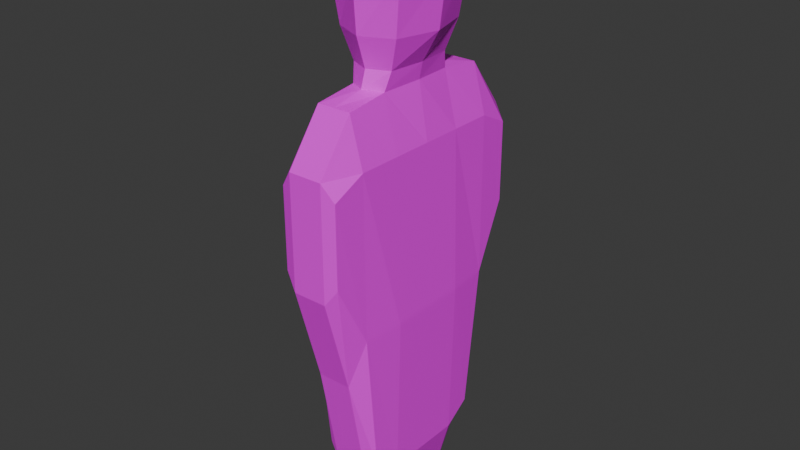 # Source: Player.blend  (saved by Blender 4.5.90; exported with 4.5.12 LTS)
import bpy
from mathutils import Matrix  # noqa: F401  (used for matrix-valued properties, if any)

bpy.ops.wm.read_factory_settings(use_empty=True)
scene = bpy.context.scene
scene.name = 'Scene'

# ---- collections
col_collection = bpy.data.collections.new('Collection'); scene.collection.children.link(col_collection)

# ---- images (referenced by path relative to the original .blend; pixels are not part of the script)
import os
ASSET_DIR = os.environ.get("B2B_ASSET_DIR", "")  # directory of the original .blend (textures are referenced by path, not embedded)
HERE = os.path.dirname(os.path.abspath(__file__))  # packed textures are extracted next to this script under _unpacked/

def load_image(name, relpath, width, height, colorspace="sRGB"):
    """Load a texture the original file referenced (path relative to the .blend, or extracted next to this script)."""
    p = next((c for c in (os.path.join(HERE, relpath), os.path.join(ASSET_DIR, relpath)) if relpath and os.path.exists(c)), "")
    if p:
        img = bpy.data.images.load(p, check_existing=True)
        img.name = name
    else:  # same state as the original file: an image datablock whose file is absent (Cycles renders it pink)
        img = bpy.data.images.new(name, width, height)
        img.source = "FILE"
        img.filepath = "//" + (relpath or name)
    img.colorspace_settings.name = colorspace
    return img
img_player = load_image('Player', 'Player.png', 1024, 1024, 'sRGB')

# ---- materials (node trees are filled in below, after node groups)
mat_material_004 = bpy.data.materials.new('Material.004')

# ---- material node trees
mat_material_004.use_nodes = True; mat_material_004.node_tree.nodes.clear()
_N = mat_material_004.node_tree.nodes; _L = mat_material_004.node_tree.links
n0 = _N.new('ShaderNodeBsdfPrincipled'); n0.name = 'Principled BSDF'; n0.location = (-200, 100)
n1 = _N.new('ShaderNodeOutputMaterial'); n1.name = 'Material Output'; n1.location = (200, 100)
n2 = _N.new('ShaderNodeTexImage'); n2.name = 'Image Texture'; n2.location = (-490, 75)
n2.image = img_player
_L.new(n0.outputs[0], n1.inputs[0])
_L.new(n2.outputs[0], n0.inputs[0])
n1.is_active_output = True

# ---- world
world_world = bpy.data.worlds.new('World'); scene.world = world_world
world_world.use_nodes = True; world_world.node_tree.nodes.clear()
_N = world_world.node_tree.nodes; _L = world_world.node_tree.links
n0 = _N.new('ShaderNodeOutputWorld'); n0.name = 'World Output'; n0.location = (200, 100)
n1 = _N.new('ShaderNodeBackground'); n1.name = 'Background'; n1.location = (-200, 100)
n1.inputs[0].default_value = (0.05088, 0.05088, 0.05088, 1.0)
_L.new(n1.outputs[0], n0.inputs[0])
n0.is_active_output = True
world_world.color = (0.05088, 0.05088, 0.05088)
world_world.sun_shadow_jitter_overblur = 0.0

# ---- meshes
me_cube_003 = bpy.data.meshes.new('Cube.003')
me_cube_003.from_pydata([(-1.0, -1.0, 0.0), (-1.0, -1.0, 2.0), (-1.0, 1.0, 0.0), (-1.0, 1.0, 2.0), (1.0, -1.0, 0.0), (1.0, -1.0, 2.0), (1.0, 1.0, 0.0), (1.0, 1.0, 2.0), (-1.0, -1.0, 1.0), (-1.0, 1.0, 1.0), (1.0, 1.0, 1.0), (1.0, -1.0, 1.0), (-1.0, 0.0, 0.0), (-1.0, 0.0, 2.0), (1.0, 0.0, 0.0), (1.0, 0.0, 2.0), (1.0, 0.0, 1.0), (-1.0, 0.0, 1.0), (-1.0, -0.5, 0.0), (1.0, -0.5, 2.0), (1.0, -0.5, 1.0), (-1.0, -0.5, 2.0), (1.0, -0.5, 0.0), (-1.0, -0.5, 1.0), (-1.0, 0.5, 2.0), (1.0, 0.5, 0.0), (-1.0, 0.5, 1.0), (-1.0, 0.5, 0.0), (1.0, 0.5, 2.0), (1.0, 0.5, 1.0), (0.0, 1.0, 0.0), (0.0, 1.0, 2.0), (0.0, -1.0, 0.0), (0.0, -1.0, 2.0), (0.0, -1.0, 1.0), (0.0, 1.0, 1.0), (0.0, 0.0, 0.0), (0.0, -0.5, 2.0), (0.0, -0.5, 0.0), (0.0, 0.5, 0.0), (0.0, 0.5, 2.0), (0.5, 1.0, 2.0), (0.5, -1.0, 0.0), (0.5, 1.0, 1.0), (0.5, 0.0, 2.0), (0.5, -0.5, 2.0), (0.5, 0.5, 2.0), (0.5, 1.0, 0.0), (0.5, -1.0, 2.0), (0.5, -1.0, 1.0), (0.5, 0.0, 0.0), (0.5, -0.5, 0.0), (0.5, 0.5, 0.0), (-0.5, 1.0, 0.0), (-0.5, -1.0, 2.0), (-0.5, -1.0, 1.0), (-0.5, 0.0, 0.0), (-0.5, -0.5, 0.0), (-0.5, 0.5, 0.0), (-0.5, 1.0, 2.0), (-0.5, -1.0, 0.0), (-0.5, 1.0, 1.0), (-0.5, 0.0, 2.0), (-0.5, -0.5, 2.0), (-0.5, 0.5, 2.0), (-1.0, -1.618, 1.0), (-1.0, -1.618, 2.0), (-0.5, -1.618, 2.0), (1.0, -1.618, 2.0), (1.0, -1.618, 1.0), (-0.5, -1.618, 1.0), (0.5, -1.618, 2.0), (0.0, -1.618, 2.0), (0.5, -1.618, 1.0), (0.0, -1.618, 1.0), (0.5, 1.618, 2.0), (1.0, 1.618, 2.0), (-1.0, 1.618, 2.0), (-1.0, 1.618, 1.0), (1.0, 1.618, 1.0), (0.5, 1.618, 1.0), (-0.5, 1.618, 2.0), (0.0, 1.618, 2.0), (-0.5, 1.618, 1.0), (0.0, 1.618, 1.0), (-0.5, 0.0, 2.132), (-1.424, 0.0, 2.577), (-0.5, -0.5, 2.132), (0.0, -0.5, 2.132), (-0.5, 0.5, 2.132), (0.0, 0.5, 2.132), (0.5, 0.0, 2.132), (0.5, -0.5, 2.132), (0.5, 0.5, 2.132), (-1.424, 0.0, 2.161), (-1.424, 0.0, 2.688), (-1.424, -0.7255, 2.161), (6.44e-09, -0.7255, 2.161), (-1.424, 0.7255, 2.161), (6.44e-09, 0.7255, 2.161), (1.424, 0.0, 2.161), (1.424, -0.7255, 2.161), (1.424, 0.7255, 2.161), (-1.424, -0.7255, 2.577), (6.44e-09, -0.7255, 2.577), (-1.424, 0.7255, 2.577), (6.44e-09, 0.7255, 2.577), (1.424, 0.0, 2.577), (1.424, -0.7255, 2.577), (1.424, 0.7255, 2.577), (6.44e-09, 0.0, 2.688), (-1.424, -0.7255, 2.688), (6.44e-09, -0.7255, 2.688), (-1.424, 0.7255, 2.688), (6.44e-09, 0.7255, 2.688), (1.424, 0.0, 2.688), (1.424, -0.7255, 2.688), (1.424, 0.7255, 2.688)], [], [(26, 24, 3, 9), (9, 3, 77, 78), (20, 19, 5, 11), (49, 11, 69, 73), (51, 22, 4, 42), (63, 21, 1, 54), (60, 55, 8, 0), (22, 20, 11, 4), (47, 43, 10, 6), (27, 26, 9, 2), (18, 23, 17, 12), (25, 29, 16, 14), (64, 24, 13, 62), (52, 25, 14, 50), (29, 28, 15, 16), (23, 21, 13, 17), (8, 1, 21, 23), (0, 8, 23, 18), (14, 16, 20, 22), (62, 13, 21, 63), (50, 14, 22, 51), (16, 15, 19, 20), (10, 7, 28, 29), (47, 6, 25, 52), (59, 3, 24, 64), (6, 10, 29, 25), (12, 17, 26, 27), (17, 13, 24, 26), (41, 31, 40, 46), (53, 30, 39, 58), (56, 36, 38, 57), (63, 37, 88, 87), (58, 39, 36, 56), (62, 63, 87, 85), (53, 61, 35, 30), (42, 49, 34, 32), (45, 37, 33, 48), (57, 38, 32, 60), (8, 55, 70, 65), (59, 31, 82, 81), (34, 49, 73, 74), (19, 45, 48, 5), (4, 11, 49, 42), (28, 46, 44, 15), (15, 44, 45, 19), (7, 41, 46, 28), (30, 47, 52, 39), (36, 50, 51, 38), (39, 52, 50, 36), (30, 35, 43, 47), (38, 51, 42, 32), (31, 41, 75, 82), (41, 7, 76, 75), (18, 57, 60, 0), (2, 9, 61, 53), (27, 58, 56, 12), (12, 56, 57, 18), (2, 53, 58, 27), (31, 59, 64, 40), (46, 40, 90, 93), (45, 44, 91, 92), (32, 34, 55, 60), (37, 63, 54, 33), (5, 48, 71, 68), (70, 67, 66, 65), (73, 71, 72, 74), (69, 68, 71, 73), (74, 72, 67, 70), (33, 54, 67, 72), (55, 34, 74, 70), (54, 1, 66, 67), (1, 8, 65, 66), (48, 33, 72, 71), (11, 5, 68, 69), (80, 75, 76, 79), (83, 81, 82, 84), (84, 82, 75, 80), (78, 77, 81, 83), (61, 9, 78, 83), (35, 61, 83, 84), (7, 10, 79, 76), (43, 35, 84, 80), (10, 43, 80, 79), (3, 59, 81, 77), (90, 89, 98, 99), (88, 92, 101, 97), (91, 93, 102, 100), (85, 87, 96, 94), (44, 46, 93, 91), (37, 45, 92, 88), (64, 62, 85, 89), (40, 64, 89, 90), (97, 101, 108, 104), (100, 102, 109, 107), (94, 96, 103, 86), (96, 97, 104, 103), (89, 85, 94, 98), (92, 91, 100, 101), (93, 90, 99, 102), (87, 88, 97, 96), (103, 104, 112, 111), (109, 106, 114, 117), (108, 107, 115, 116), (105, 86, 95, 113), (99, 98, 105, 106), (98, 94, 86, 105), (101, 100, 107, 108), (102, 99, 106, 109), (115, 110, 112, 116), (117, 114, 110, 115), (110, 95, 111, 112), (114, 113, 95, 110), (86, 103, 111, 95), (107, 109, 117, 115), (104, 108, 116, 112), (106, 105, 113, 114)])
_uv = me_cube_003.uv_layers.new(name='UVMap')
_uv.uv.foreach_set('vector', [0.5, 0.1875, 0.625, 0.1875, 0.625, 0.25, 0.5, 0.25, 0.5, 0.25, 0.625, 0.25, 0.625, 0.25, 0.5, 0.25, 0.5, 0.6875, 0.625, 0.6875, 0.625, 0.75, 0.5, 0.75, 0.5, 0.8125, 0.5, 0.75, 0.5, 0.75, 0.5, 0.8125, 0.3125, 0.6875, 0.375, 0.6875, 0.375, 0.75, 0.3125, 0.75, 0.8125, 0.6875, 0.875, 0.6875, 0.875, 0.75, 0.8125, 0.75, 0.375, 0.9375, 0.5, 0.9375, 0.5, 1.0, 0.375, 1.0, 0.375, 0.6875, 0.5, 0.6875, 0.5, 0.75, 0.375, 0.75, 0.375, 0.4375, 0.5, 0.4375, 0.5, 0.5, 0.375, 0.5, 0.375, 0.1875, 0.5, 0.1875, 0.5, 0.25, 0.375, 0.25, 0.375, 0.0625, 0.5, 0.0625, 0.5, 0.125, 0.375, 0.125, 0.375, 0.5625, 0.5, 0.5625, 0.5, 0.625, 0.375, 0.625, 0.8125, 0.5625, 0.875, 0.5625, 0.875, 0.625, 0.8125, 0.625, 0.3125, 0.5625, 0.375, 0.5625, 0.375, 0.625, 0.3125, 0.625, 0.5, 0.5625, 0.625, 0.5625, 0.625, 0.625, 0.5, 0.625, 0.5, 0.0625, 0.625, 0.0625, 0.625, 0.125, 0.5, 0.125, 0.5, 0.0, 0.625, 0.0, 0.625, 0.0625, 0.5, 0.0625, 0.375, 0.0, 0.5, 0.0, 0.5, 0.0625, 0.375, 0.0625, 0.375, 0.625, 0.5, 0.625, 0.5, 0.6875, 0.375, 0.6875, 0.8125, 0.625, 0.875, 0.625, 0.875, 0.6875, 0.8125, 0.6875, 0.3125, 0.625, 0.375, 0.625, 0.375, 0.6875, 0.3125, 0.6875, 0.5, 0.625, 0.625, 0.625, 0.625, 0.6875, 0.5, 0.6875, 0.5, 0.5, 0.625, 0.5, 0.625, 0.5625, 0.5, 0.5625, 0.3125, 0.5, 0.375, 0.5, 0.375, 0.5625, 0.3125, 0.5625, 0.8125, 0.5, 0.875, 0.5, 0.875, 0.5625, 0.8125, 0.5625, 0.375, 0.5, 0.5, 0.5, 0.5, 0.5625, 0.375, 0.5625, 0.375, 0.125, 0.5, 0.125, 0.5, 0.1875, 0.375, 0.1875, 0.5, 0.125, 0.625, 0.125, 0.625, 0.1875, 0.5, 0.1875, 0.6875, 0.5, 0.75, 0.5, 0.75, 0.5625, 0.6875, 0.5625, 0.1875, 0.5, 0.25, 0.5, 0.25, 0.5625, 0.1875, 0.5625, 0.1875, 0.625, 0.25, 0.625, 0.25, 0.6875, 0.1875, 0.6875, 0.8125, 0.6875, 0.75, 0.6875, 0.75, 0.6875, 0.8125, 0.6875, 0.1875, 0.5625, 0.25, 0.5625, 0.25, 0.625, 0.1875, 0.625, 0.8125, 0.625, 0.8125, 0.6875, 0.8125, 0.6875, 0.8125, 0.625, 0.375, 0.3125, 0.5, 0.3125, 0.5, 0.375, 0.375, 0.375, 0.375, 0.8125, 0.5, 0.8125, 0.5, 0.875, 0.375, 0.875, 0.6875, 0.6875, 0.75, 0.6875, 0.75, 0.75, 0.6875, 0.75, 0.1875, 0.6875, 0.25, 0.6875, 0.25, 0.75, 0.1875, 0.75, 0.5, 1.0, 0.5, 0.9375, 0.5, 0.9375, 0.5, 1.0, 0.8125, 0.5, 0.75, 0.5, 0.75, 0.5, 0.8125, 0.5, 0.5, 0.875, 0.5, 0.8125, 0.5, 0.8125, 0.5, 0.875, 0.625, 0.6875, 0.6875, 0.6875, 0.6875, 0.75, 0.625, 0.75, 0.375, 0.75, 0.5, 0.75, 0.5, 0.8125, 0.375, 0.8125, 0.625, 0.5625, 0.6875, 0.5625, 0.6875, 0.625, 0.625, 0.625, 0.625, 0.625, 0.6875, 0.625, 0.6875, 0.6875, 0.625, 0.6875, 0.625, 0.5, 0.6875, 0.5, 0.6875, 0.5625, 0.625, 0.5625, 0.25, 0.5, 0.3125, 0.5, 0.3125, 0.5625, 0.25, 0.5625, 0.25, 0.625, 0.3125, 0.625, 0.3125, 0.6875, 0.25, 0.6875, 0.25, 0.5625, 0.3125, 0.5625, 0.3125, 0.625, 0.25, 0.625, 0.375, 0.375, 0.5, 0.375, 0.5, 0.4375, 0.375, 0.4375, 0.25, 0.6875, 0.3125, 0.6875, 0.3125, 0.75, 0.25, 0.75, 0.75, 0.5, 0.6875, 0.5, 0.6875, 0.5, 0.75, 0.5, 0.6875, 0.5, 0.625, 0.5, 0.625, 0.5, 0.6875, 0.5, 0.125, 0.6875, 0.1875, 0.6875, 0.1875, 0.75, 0.125, 0.75, 0.375, 0.25, 0.5, 0.25, 0.5, 0.3125, 0.375, 0.3125, 0.125, 0.5625, 0.1875, 0.5625, 0.1875, 0.625, 0.125, 0.625, 0.125, 0.625, 0.1875, 0.625, 0.1875, 0.6875, 0.125, 0.6875, 0.125, 0.5, 0.1875, 0.5, 0.1875, 0.5625, 0.125, 0.5625, 0.75, 0.5, 0.8125, 0.5, 0.8125, 0.5625, 0.75, 0.5625, 0.6875, 0.5625, 0.75, 0.5625, 0.75, 0.5625, 0.6875, 0.5625, 0.6875, 0.6875, 0.6875, 0.625, 0.6875, 0.625, 0.6875, 0.6875, 0.375, 0.875, 0.5, 0.875, 0.5, 0.9375, 0.375, 0.9375, 0.75, 0.6875, 0.8125, 0.6875, 0.8125, 0.75, 0.75, 0.75, 0.625, 0.75, 0.6875, 0.75, 0.6875, 0.75, 0.625, 0.75, 0.5, 0.9375, 0.625, 0.9375, 0.625, 1.0, 0.5, 1.0, 0.5, 0.8125, 0.625, 0.8125, 0.625, 0.875, 0.5, 0.875, 0.5, 0.75, 0.625, 0.75, 0.625, 0.8125, 0.5, 0.8125, 0.5, 0.875, 0.625, 0.875, 0.625, 0.9375, 0.5, 0.9375, 0.75, 0.75, 0.8125, 0.75, 0.8125, 0.75, 0.75, 0.75, 0.5, 0.9375, 0.5, 0.875, 0.5, 0.875, 0.5, 0.9375, 0.8125, 0.75, 0.875, 0.75, 0.875, 0.75, 0.8125, 0.75, 0.625, 0.0, 0.5, 0.0, 0.5, 0.0, 0.625, 0.0, 0.6875, 0.75, 0.75, 0.75, 0.75, 0.75, 0.6875, 0.75, 0.5, 0.75, 0.625, 0.75, 0.625, 0.75, 0.5, 0.75, 0.5, 0.4375, 0.625, 0.4375, 0.625, 0.5, 0.5, 0.5, 0.5, 0.3125, 0.625, 0.3125, 0.625, 0.375, 0.5, 0.375, 0.5, 0.375, 0.625, 0.375, 0.625, 0.4375, 0.5, 0.4375, 0.5, 0.25, 0.625, 0.25, 0.625, 0.3125, 0.5, 0.3125, 0.5, 0.3125, 0.5, 0.25, 0.5, 0.25, 0.5, 0.3125, 0.5, 0.375, 0.5, 0.3125, 0.5, 0.3125, 0.5, 0.375, 0.625, 0.5, 0.5, 0.5, 0.5, 0.5, 0.625, 0.5, 0.5, 0.4375, 0.5, 0.375, 0.5, 0.375, 0.5, 0.4375, 0.5, 0.5, 0.5, 0.4375, 0.5, 0.4375, 0.5, 0.5, 0.875, 0.5, 0.8125, 0.5, 0.8125, 0.5, 0.875, 0.5, 0.75, 0.5625, 0.8125, 0.5625, 0.8125, 0.5625, 0.75, 0.5625, 0.75, 0.6875, 0.6875, 0.6875, 0.6875, 0.6875, 0.75, 0.6875, 0.6875, 0.625, 0.6875, 0.5625, 0.6875, 0.5625, 0.6875, 0.625, 0.8125, 0.625, 0.8125, 0.6875, 0.8125, 0.6875, 0.8125, 0.625, 0.6875, 0.625, 0.6875, 0.5625, 0.6875, 0.5625, 0.6875, 0.625, 0.75, 0.6875, 0.6875, 0.6875, 0.6875, 0.6875, 0.75, 0.6875, 0.8125, 0.5625, 0.8125, 0.625, 0.8125, 0.625, 0.8125, 0.5625, 0.75, 0.5625, 0.8125, 0.5625, 0.8125, 0.5625, 0.75, 0.5625, 0.75, 0.6875, 0.6875, 0.6875, 0.6875, 0.6875, 0.75, 0.6875, 0.6875, 0.625, 0.6875, 0.5625, 0.6875, 0.5625, 0.6875, 0.625, 0.8125, 0.625, 0.8125, 0.6875, 0.8125, 0.6875, 0.8125, 0.625, 0.8125, 0.6875, 0.75, 0.6875, 0.75, 0.6875, 0.8125, 0.6875, 0.8125, 0.5625, 0.8125, 0.625, 0.8125, 0.625, 0.8125, 0.5625, 0.6875, 0.6875, 0.6875, 0.625, 0.6875, 0.625, 0.6875, 0.6875, 0.6875, 0.5625, 0.75, 0.5625, 0.75, 0.5625, 0.6875, 0.5625, 0.8125, 0.6875, 0.75, 0.6875, 0.75, 0.6875, 0.8125, 0.6875, 0.8125, 0.6875, 0.75, 0.6875, 0.75, 0.6875, 0.8125, 0.6875, 0.6875, 0.5625, 0.75, 0.5625, 0.75, 0.5625, 0.6875, 0.5625, 0.6875, 0.6875, 0.6875, 0.625, 0.6875, 0.625, 0.6875, 0.6875, 0.8125, 0.5625, 0.8125, 0.625, 0.8125, 0.625, 0.8125, 0.5625, 0.75, 0.5625, 0.8125, 0.5625, 0.8125, 0.5625, 0.75, 0.5625, 0.8125, 0.5625, 0.8125, 0.625, 0.8125, 0.625, 0.8125, 0.5625, 0.6875, 0.6875, 0.6875, 0.625, 0.6875, 0.625, 0.6875, 0.6875, 0.6875, 0.5625, 0.75, 0.5625, 0.75, 0.5625, 0.6875, 0.5625, 0.6875, 0.625, 0.75, 0.625, 0.75, 0.6875, 0.6875, 0.6875, 0.6875, 0.5625, 0.75, 0.5625, 0.75, 0.625, 0.6875, 0.625, 0.75, 0.625, 0.8125, 0.625, 0.8125, 0.6875, 0.75, 0.6875, 0.75, 0.5625, 0.8125, 0.5625, 0.8125, 0.625, 0.75, 0.625, 0.8125, 0.625, 0.8125, 0.6875, 0.8125, 0.6875, 0.8125, 0.625, 0.6875, 0.625, 0.6875, 0.5625, 0.6875, 0.5625, 0.6875, 0.625, 0.75, 0.6875, 0.6875, 0.6875, 0.6875, 0.6875, 0.75, 0.6875, 0.75, 0.5625, 0.8125, 0.5625, 0.8125, 0.5625, 0.75, 0.5625])
me_cube_003.materials.append(mat_material_004)
me_cube_003.update()

# ---- objects
ob_cube = bpy.data.objects.new('Cube', me_cube_003)

# ---- transforms, parenting, visibility, modifiers, constraints
ob_cube.location = (0.0, 0.0, 0.0)
ob_cube.scale = (0.4256, 1.0, 2.604)
_m = ob_cube.modifiers.new('Smooth', 'SMOOTH')
_m.factor = 1.853

# ---- collection membership
col_collection.objects.link(ob_cube)

# ---- scene / render settings (as saved in the file)
scene.frame_start = 1; scene.frame_end = 250; scene.frame_set(1)
scene.render.engine = 'BLENDER_EEVEE_NEXT'
bpy.context.view_layer.update()

# ---- added for rendering (the .blend has no active camera and no usable light): camera, sun
cam_auto = bpy.data.cameras.new('AutoCamera')
cam_auto.lens = 50.0
cam_auto.sensor_width = 36.0
cam_auto.clip_end = 1000.0
ob_auto_camera = bpy.data.objects.new('AutoCamera', cam_auto)
scene.collection.objects.link(ob_auto_camera)
ob_auto_camera.location = (7.11855, -8.54226, 9.19585)
ob_auto_camera.rotation_euler = (1.09748, -7.21219e-08, 0.694738)
scene.camera = ob_auto_camera
light_auto_sun = bpy.data.lights.new('AutoSun', 'SUN')
light_auto_sun.energy = 3.0
light_auto_sun.angle = 0.0523599
ob_auto_sun = bpy.data.objects.new('AutoSun', light_auto_sun)
scene.collection.objects.link(ob_auto_sun)
ob_auto_sun.rotation_euler = (0.872665, 0.174533, 0.523599)
bpy.context.view_layer.update()
